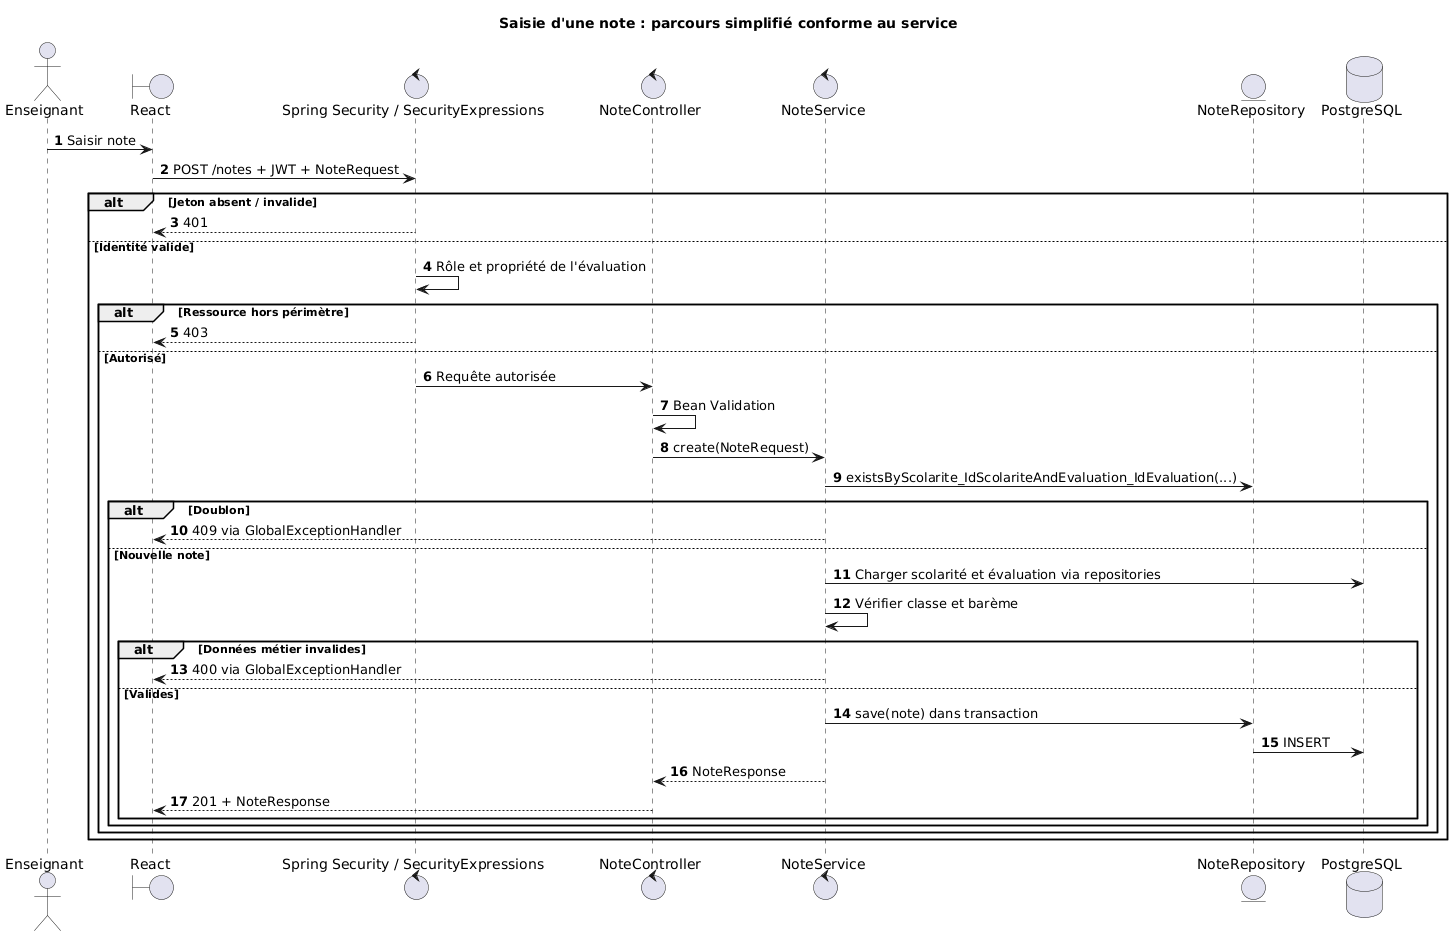

The diagram above was rendered by PlantUML. Its source (embedded in the PNG):
@startuml
!pragma layout smetana
title Saisie d'une note : parcours simplifié conforme au service
autonumber
actor Enseignant
boundary React
control "Spring Security / SecurityExpressions" as Security
control NoteController
control NoteService
entity NoteRepository
database PostgreSQL
Enseignant -> React : Saisir note
React -> Security : POST /notes + JWT + NoteRequest
alt Jeton absent / invalide
 Security --> React : 401
else Identité valide
 Security -> Security : Rôle et propriété de l'évaluation
 alt Ressource hors périmètre
  Security --> React : 403
 else Autorisé
  Security -> NoteController : Requête autorisée
  NoteController -> NoteController : Bean Validation
  NoteController -> NoteService : create(NoteRequest)
  NoteService -> NoteRepository : existsByScolarite_IdScolariteAndEvaluation_IdEvaluation(...)
  alt Doublon
   NoteService --> React : 409 via GlobalExceptionHandler
  else Nouvelle note
   NoteService -> PostgreSQL : Charger scolarité et évaluation via repositories
   NoteService -> NoteService : Vérifier classe et barème
   alt Données métier invalides
    NoteService --> React : 400 via GlobalExceptionHandler
   else Valides
    NoteService -> NoteRepository : save(note) dans transaction
    NoteRepository -> PostgreSQL : INSERT
    NoteService --> NoteController : NoteResponse
    NoteController --> React : 201 + NoteResponse
   end
  end
 end
end
@enduml